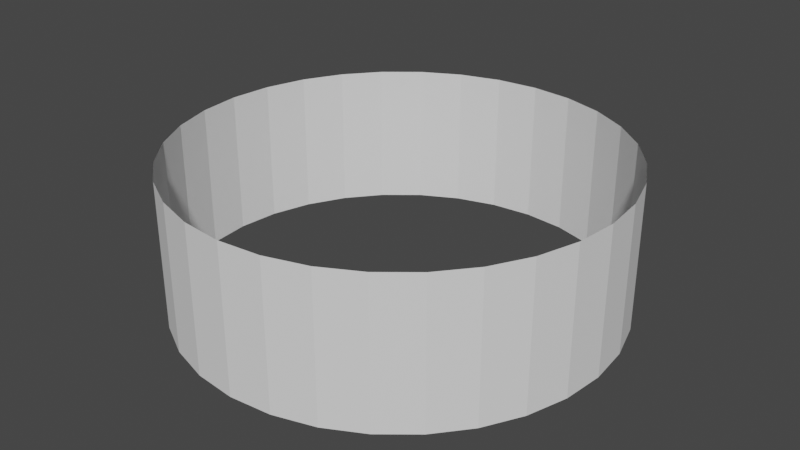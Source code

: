 # Source: Background_Plane.blend  (saved by Blender 3.0.42; exported with 4.5.12 LTS)
import bpy
from mathutils import Matrix  # noqa: F401  (used for matrix-valued properties, if any)

bpy.ops.wm.read_factory_settings(use_empty=True)
scene = bpy.context.scene
scene.name = 'Scene'

# ---- collections
col_collection = bpy.data.collections.new('Collection'); scene.collection.children.link(col_collection)

# ---- world
world_world = bpy.data.worlds.new('World'); scene.world = world_world
world_world.use_nodes = True; world_world.node_tree.nodes.clear()
_N = world_world.node_tree.nodes; _L = world_world.node_tree.links
n0 = _N.new('ShaderNodeOutputWorld'); n0.name = 'World Output'; n0.location = (300, 300)
n1 = _N.new('ShaderNodeBackground'); n1.name = 'Background'; n1.location = (10, 300)
n1.inputs[0].default_value = (0.05088, 0.05088, 0.05088, 1.0)
_L.new(n1.outputs[0], n0.inputs[0])
n0.is_active_output = True
world_world.color = (0.05088, 0.05088, 0.05088)
world_world.use_sun_shadow = False
world_world.sun_shadow_jitter_overblur = 0.0

# ---- meshes
me_cylinder = bpy.data.meshes.new('Cylinder')
me_cylinder.from_pydata([(-2.054e-07, 4.0, -1.337), (-2.054e-07, 4.0, 1.337), (0.7804, 3.923, -1.337), (0.7804, 3.923, 1.337), (1.531, 3.696, -1.337), (1.531, 3.696, 1.337), (2.222, 3.326, -1.337), (2.222, 3.326, 1.337), (2.828, 2.828, -1.337), (2.828, 2.828, 1.337), (3.326, 2.222, -1.337), (3.326, 2.222, 1.337), (3.696, 1.531, -1.337), (3.696, 1.531, 1.337), (3.923, 0.7804, -1.337), (3.923, 0.7804, 1.337), (4.0, -1.246e-07, -1.337), (4.0, -1.246e-07, 1.337), (3.923, -0.7804, -1.337), (3.923, -0.7804, 1.337), (3.696, -1.531, -1.337), (3.696, -1.531, 1.337), (3.326, -2.222, -1.337), (3.326, -2.222, 1.337), (2.828, -2.828, -1.337), (2.828, -2.828, 1.337), (2.222, -3.326, -1.337), (2.222, -3.326, 1.337), (1.531, -3.696, -1.337), (1.531, -3.696, 1.337), (0.7804, -3.923, -1.337), (0.7804, -3.923, 1.337), (-5.55e-07, -4.0, -1.337), (-5.55e-07, -4.0, 1.337), (-0.7804, -3.923, -1.337), (-0.7804, -3.923, 1.337), (-1.531, -3.696, -1.337), (-1.531, -3.696, 1.337), (-2.222, -3.326, -1.337), (-2.222, -3.326, 1.337), (-2.828, -2.828, -1.337), (-2.828, -2.828, 1.337), (-3.326, -2.222, -1.337), (-3.326, -2.222, 1.337), (-3.696, -1.531, -1.337), (-3.696, -1.531, 1.337), (-3.923, -0.7804, -1.337), (-3.923, -0.7804, 1.337), (-4.0, 9.799e-08, -1.337), (-4.0, 9.799e-08, 1.337), (-3.923, 0.7804, -1.337), (-3.923, 0.7804, 1.337), (-3.696, 1.531, -1.337), (-3.696, 1.531, 1.337), (-3.326, 2.222, -1.337), (-3.326, 2.222, 1.337), (-2.828, 2.828, -1.337), (-2.828, 2.828, 1.337), (-2.222, 3.326, -1.337), (-2.222, 3.326, 1.337), (-1.531, 3.696, -1.337), (-1.531, 3.696, 1.337), (-0.7804, 3.923, -1.337), (-0.7804, 3.923, 1.337)], [], [(0, 2, 3, 1), (2, 4, 5, 3), (4, 6, 7, 5), (6, 8, 9, 7), (8, 10, 11, 9), (10, 12, 13, 11), (12, 14, 15, 13), (14, 16, 17, 15), (16, 18, 19, 17), (18, 20, 21, 19), (20, 22, 23, 21), (22, 24, 25, 23), (24, 26, 27, 25), (26, 28, 29, 27), (28, 30, 31, 29), (30, 32, 33, 31), (32, 34, 35, 33), (34, 36, 37, 35), (36, 38, 39, 37), (38, 40, 41, 39), (40, 42, 43, 41), (42, 44, 45, 43), (44, 46, 47, 45), (46, 48, 49, 47), (48, 50, 51, 49), (50, 52, 53, 51), (52, 54, 55, 53), (54, 56, 57, 55), (56, 58, 59, 57), (58, 60, 61, 59), (60, 62, 63, 61), (62, 0, 1, 63)])
_uv = me_cylinder.uv_layers.new(name='UVMap')
_uv.uv.foreach_set('vector', [1.0, 0.5, 0.9688, 0.5, 0.9688, 1.0, 1.0, 1.0, 0.9688, 0.5, 0.9375, 0.5, 0.9375, 1.0, 0.9688, 1.0, 0.9375, 0.5, 0.9062, 0.5, 0.9062, 1.0, 0.9375, 1.0, 0.9062, 0.5, 0.875, 0.5, 0.875, 1.0, 0.9062, 1.0, 0.875, 0.5, 0.8438, 0.5, 0.8438, 1.0, 0.875, 1.0, 0.8438, 0.5, 0.8125, 0.5, 0.8125, 1.0, 0.8438, 1.0, 0.8125, 0.5, 0.7812, 0.5, 0.7812, 1.0, 0.8125, 1.0, 0.7812, 0.5, 0.75, 0.5, 0.75, 1.0, 0.7812, 1.0, 0.75, 0.5, 0.7188, 0.5, 0.7188, 1.0, 0.75, 1.0, 0.7188, 0.5, 0.6875, 0.5, 0.6875, 1.0, 0.7188, 1.0, 0.6875, 0.5, 0.6562, 0.5, 0.6562, 1.0, 0.6875, 1.0, 0.6562, 0.5, 0.625, 0.5, 0.625, 1.0, 0.6562, 1.0, 0.625, 0.5, 0.5938, 0.5, 0.5938, 1.0, 0.625, 1.0, 0.5938, 0.5, 0.5625, 0.5, 0.5625, 1.0, 0.5938, 1.0, 0.5625, 0.5, 0.5312, 0.5, 0.5312, 1.0, 0.5625, 1.0, 0.5312, 0.5, 0.5, 0.5, 0.5, 1.0, 0.5312, 1.0, 0.5, 0.5, 0.4688, 0.5, 0.4688, 1.0, 0.5, 1.0, 0.4688, 0.5, 0.4375, 0.5, 0.4375, 1.0, 0.4688, 1.0, 0.4375, 0.5, 0.4062, 0.5, 0.4062, 1.0, 0.4375, 1.0, 0.4062, 0.5, 0.375, 0.5, 0.375, 1.0, 0.4062, 1.0, 0.375, 0.5, 0.3438, 0.5, 0.3438, 1.0, 0.375, 1.0, 0.3438, 0.5, 0.3125, 0.5, 0.3125, 1.0, 0.3438, 1.0, 0.3125, 0.5, 0.2812, 0.5, 0.2812, 1.0, 0.3125, 1.0, 0.2812, 0.5, 0.25, 0.5, 0.25, 1.0, 0.2812, 1.0, 0.25, 0.5, 0.2188, 0.5, 0.2188, 1.0, 0.25, 1.0, 0.2188, 0.5, 0.1875, 0.5, 0.1875, 1.0, 0.2188, 1.0, 0.1875, 0.5, 0.1562, 0.5, 0.1562, 1.0, 0.1875, 1.0, 0.1562, 0.5, 0.125, 0.5, 0.125, 1.0, 0.1562, 1.0, 0.125, 0.5, 0.09375, 0.5, 0.09375, 1.0, 0.125, 1.0, 0.09375, 0.5, 0.0625, 0.5, 0.0625, 1.0, 0.09375, 1.0, 0.0625, 0.5, 0.03125, 0.5, 0.03125, 1.0, 0.0625, 1.0, 0.03125, 0.5, 0.0, 0.5, 0.0, 1.0, 0.03125, 1.0])
me_cylinder.use_remesh_fix_poles = True
me_cylinder.use_remesh_preserve_attributes = False
me_cylinder.update()

# ---- objects
ob_cylinder = bpy.data.objects.new('Cylinder', me_cylinder)

# ---- transforms, parenting, visibility, modifiers, constraints
ob_cylinder.location = (0.0, 0.0, 0.0)

# ---- collection membership
col_collection.objects.link(ob_cylinder)

# ---- scene / render settings (as saved in the file)
scene.frame_start = 1; scene.frame_end = 250; scene.frame_set(1)
scene.render.engine = 'BLENDER_EEVEE_NEXT'
scene.cycles.sampling_pattern = 'TABULATED_SOBOL'
scene.cycles.use_light_tree = False
scene.view_settings.view_transform = 'Filmic'
bpy.context.view_layer.update()

# ---- added for rendering (the .blend has no active camera and no usable light): camera, sun
cam_auto = bpy.data.cameras.new('AutoCamera')
cam_auto.lens = 50.0
cam_auto.sensor_width = 36.0
cam_auto.clip_end = 1000.0
ob_auto_camera = bpy.data.objects.new('AutoCamera', cam_auto)
scene.collection.objects.link(ob_auto_camera)
ob_auto_camera.location = (10.7562, -12.9075, 8.60499)
ob_auto_camera.rotation_euler = (1.09748, -7.21219e-08, 0.694738)
scene.camera = ob_auto_camera
light_auto_sun = bpy.data.lights.new('AutoSun', 'SUN')
light_auto_sun.energy = 3.0
light_auto_sun.angle = 0.0523599
ob_auto_sun = bpy.data.objects.new('AutoSun', light_auto_sun)
scene.collection.objects.link(ob_auto_sun)
ob_auto_sun.rotation_euler = (0.872665, 0.174533, 0.523599)
bpy.context.view_layer.update()
